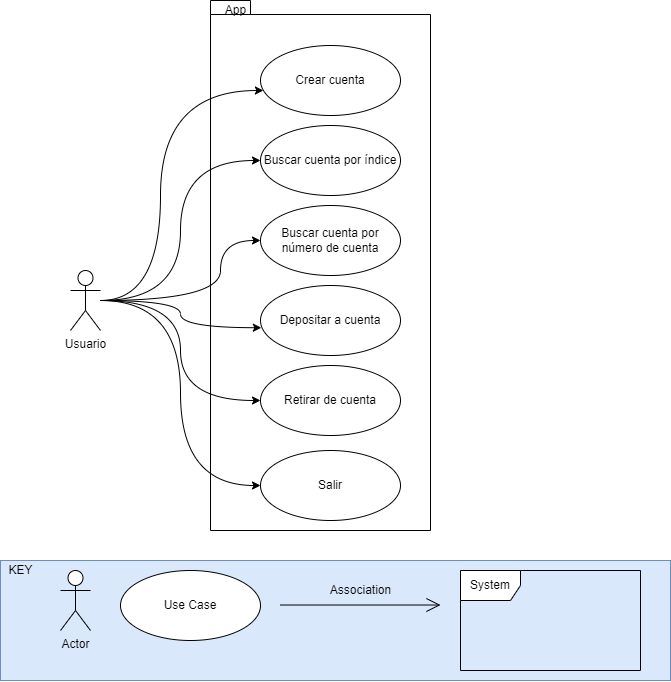

The diagram above was exported from draw.io. Its source (the exported page's mxGraphModel, read from the mxfile embedded in the PNG):
<mxGraphModel dx="1483" dy="781" grid="1" gridSize="10" guides="1" tooltips="1" connect="1" arrows="1" fold="1" page="1" pageScale="1" pageWidth="850" pageHeight="1100" math="0" shadow="0">
  <root>
    <mxCell id="0" />
    <mxCell id="1" parent="0" />
    <mxCell id="NGeBpFrWcUMW9UQszx0Z-36" value="" style="rounded=0;whiteSpace=wrap;html=1;fillColor=#dae8fc;strokeColor=#6c8ebf;" parent="1" vertex="1">
      <mxGeometry x="90" y="580" width="670" height="120" as="geometry" />
    </mxCell>
    <mxCell id="NGeBpFrWcUMW9UQszx0Z-18" value="" style="shape=folder;fontStyle=1;spacingTop=10;tabWidth=40;tabHeight=14;tabPosition=left;html=1;" parent="1" vertex="1">
      <mxGeometry x="300" y="20" width="220" height="530" as="geometry" />
    </mxCell>
    <mxCell id="NGeBpFrWcUMW9UQszx0Z-19" style="edgeStyle=orthogonalEdgeStyle;rounded=0;orthogonalLoop=1;jettySize=auto;html=1;startArrow=none;startFill=0;endArrow=classic;endFill=1;curved=1;" parent="1" target="NGeBpFrWcUMW9UQszx0Z-17" edge="1">
      <mxGeometry relative="1" as="geometry">
        <Array as="points">
          <mxPoint x="250" y="320" />
          <mxPoint x="250" y="110" />
        </Array>
        <mxPoint x="190" y="320" as="sourcePoint" />
      </mxGeometry>
    </mxCell>
    <mxCell id="NGeBpFrWcUMW9UQszx0Z-20" style="edgeStyle=orthogonalEdgeStyle;curved=1;rounded=0;orthogonalLoop=1;jettySize=auto;html=1;entryX=0;entryY=0.5;entryDx=0;entryDy=0;startArrow=none;startFill=0;endArrow=classic;endFill=1;" parent="1" source="NGeBpFrWcUMW9UQszx0Z-1" target="NGeBpFrWcUMW9UQszx0Z-16" edge="1">
      <mxGeometry relative="1" as="geometry" />
    </mxCell>
    <mxCell id="NGeBpFrWcUMW9UQszx0Z-21" style="edgeStyle=orthogonalEdgeStyle;curved=1;rounded=0;orthogonalLoop=1;jettySize=auto;html=1;startArrow=none;startFill=0;endArrow=classic;endFill=1;" parent="1" target="NGeBpFrWcUMW9UQszx0Z-15" edge="1">
      <mxGeometry relative="1" as="geometry">
        <mxPoint x="190" y="320" as="sourcePoint" />
        <Array as="points">
          <mxPoint x="310" y="320" />
          <mxPoint x="310" y="260" />
        </Array>
      </mxGeometry>
    </mxCell>
    <mxCell id="NGeBpFrWcUMW9UQszx0Z-22" style="edgeStyle=orthogonalEdgeStyle;curved=1;rounded=0;orthogonalLoop=1;jettySize=auto;html=1;entryX=0.006;entryY=0.603;entryDx=0;entryDy=0;entryPerimeter=0;startArrow=none;startFill=0;endArrow=classic;endFill=1;" parent="1" source="NGeBpFrWcUMW9UQszx0Z-1" target="NGeBpFrWcUMW9UQszx0Z-14" edge="1">
      <mxGeometry relative="1" as="geometry" />
    </mxCell>
    <mxCell id="NGeBpFrWcUMW9UQszx0Z-23" style="edgeStyle=orthogonalEdgeStyle;curved=1;rounded=0;orthogonalLoop=1;jettySize=auto;html=1;entryX=0;entryY=0.5;entryDx=0;entryDy=0;startArrow=none;startFill=0;endArrow=classic;endFill=1;" parent="1" source="NGeBpFrWcUMW9UQszx0Z-1" target="NGeBpFrWcUMW9UQszx0Z-13" edge="1">
      <mxGeometry relative="1" as="geometry" />
    </mxCell>
    <mxCell id="NGeBpFrWcUMW9UQszx0Z-1" value="Usuario" style="shape=umlActor;verticalLabelPosition=bottom;verticalAlign=top;html=1;" parent="1" vertex="1">
      <mxGeometry x="160" y="290" width="30" height="60" as="geometry" />
    </mxCell>
    <mxCell id="NGeBpFrWcUMW9UQszx0Z-13" value="Retirar de cuenta" style="ellipse;whiteSpace=wrap;html=1;" parent="1" vertex="1">
      <mxGeometry x="350" y="385" width="140" height="70" as="geometry" />
    </mxCell>
    <mxCell id="NGeBpFrWcUMW9UQszx0Z-14" value="Depositar a cuenta" style="ellipse;whiteSpace=wrap;html=1;" parent="1" vertex="1">
      <mxGeometry x="350" y="305" width="140" height="70" as="geometry" />
    </mxCell>
    <mxCell id="NGeBpFrWcUMW9UQszx0Z-15" value="Buscar cuenta por número de cuenta" style="ellipse;whiteSpace=wrap;html=1;" parent="1" vertex="1">
      <mxGeometry x="350" y="225" width="140" height="70" as="geometry" />
    </mxCell>
    <mxCell id="NGeBpFrWcUMW9UQszx0Z-16" value="Buscar cuenta por índice" style="ellipse;whiteSpace=wrap;html=1;" parent="1" vertex="1">
      <mxGeometry x="350" y="145" width="140" height="70" as="geometry" />
    </mxCell>
    <mxCell id="NGeBpFrWcUMW9UQszx0Z-17" value="Crear cuenta" style="ellipse;whiteSpace=wrap;html=1;" parent="1" vertex="1">
      <mxGeometry x="350" y="65" width="140" height="70" as="geometry" />
    </mxCell>
    <mxCell id="NGeBpFrWcUMW9UQszx0Z-29" value="App" style="text;html=1;align=center;verticalAlign=middle;resizable=0;points=[];autosize=1;strokeColor=none;fillColor=none;" parent="1" vertex="1">
      <mxGeometry x="305" y="20" width="40" height="20" as="geometry" />
    </mxCell>
    <mxCell id="NGeBpFrWcUMW9UQszx0Z-30" value="Actor" style="shape=umlActor;verticalLabelPosition=bottom;verticalAlign=top;html=1;" parent="1" vertex="1">
      <mxGeometry x="150" y="590" width="30" height="60" as="geometry" />
    </mxCell>
    <mxCell id="NGeBpFrWcUMW9UQszx0Z-31" value="Use Case" style="ellipse;whiteSpace=wrap;html=1;" parent="1" vertex="1">
      <mxGeometry x="210" y="590" width="140" height="70" as="geometry" />
    </mxCell>
    <mxCell id="NGeBpFrWcUMW9UQszx0Z-32" value="" style="endArrow=open;endFill=1;endSize=12;html=1;rounded=0;curved=1;" parent="1" edge="1">
      <mxGeometry width="160" relative="1" as="geometry">
        <mxPoint x="370" y="624.52" as="sourcePoint" />
        <mxPoint x="530" y="624.52" as="targetPoint" />
      </mxGeometry>
    </mxCell>
    <mxCell id="NGeBpFrWcUMW9UQszx0Z-33" value="Association" style="text;html=1;align=center;verticalAlign=middle;resizable=0;points=[];autosize=1;strokeColor=none;fillColor=none;" parent="1" vertex="1">
      <mxGeometry x="410" y="600" width="80" height="20" as="geometry" />
    </mxCell>
    <mxCell id="NGeBpFrWcUMW9UQszx0Z-34" value="System" style="shape=umlFrame;whiteSpace=wrap;html=1;" parent="1" vertex="1">
      <mxGeometry x="550" y="590" width="180" height="100" as="geometry" />
    </mxCell>
    <mxCell id="NGeBpFrWcUMW9UQszx0Z-35" value="KEY" style="text;html=1;align=center;verticalAlign=middle;resizable=0;points=[];autosize=1;strokeColor=none;fillColor=none;" parent="1" vertex="1">
      <mxGeometry x="90" y="580" width="40" height="20" as="geometry" />
    </mxCell>
    <mxCell id="aCCAQsJ3FKHdsQSDhxLR-17" value="Salir" style="ellipse;whiteSpace=wrap;html=1;" vertex="1" parent="1">
      <mxGeometry x="350" y="470" width="140" height="70" as="geometry" />
    </mxCell>
    <mxCell id="aCCAQsJ3FKHdsQSDhxLR-20" style="edgeStyle=orthogonalEdgeStyle;curved=1;rounded=0;orthogonalLoop=1;jettySize=auto;html=1;startArrow=none;startFill=0;endArrow=classic;endFill=1;entryX=0;entryY=0.5;entryDx=0;entryDy=0;" edge="1" parent="1" source="NGeBpFrWcUMW9UQszx0Z-1" target="aCCAQsJ3FKHdsQSDhxLR-17">
      <mxGeometry relative="1" as="geometry">
        <mxPoint x="190" y="340" as="sourcePoint" />
        <mxPoint x="360" y="430" as="targetPoint" />
      </mxGeometry>
    </mxCell>
  </root>
</mxGraphModel>